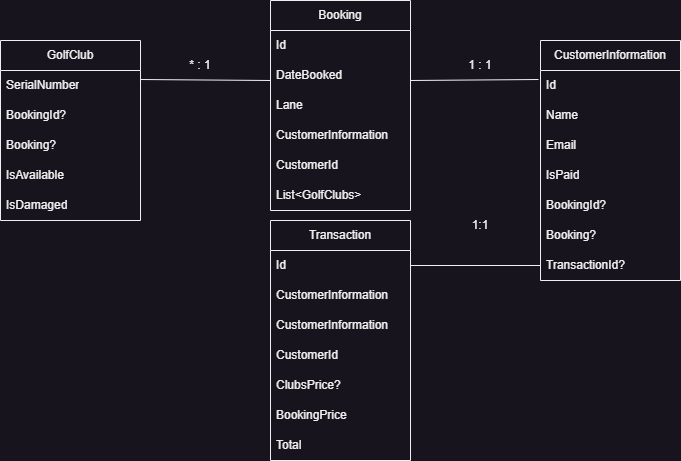

The diagram above was exported from draw.io. Its source (the exported page's mxGraphModel, read from the mxfile embedded in the PNG):
<mxGraphModel dx="1658" dy="820" grid="1" gridSize="10" guides="1" tooltips="1" connect="1" arrows="1" fold="1" page="1" pageScale="1" pageWidth="850" pageHeight="1100" math="0" shadow="0">
  <root>
    <mxCell id="0" />
    <mxCell id="1" parent="0" />
    <mxCell id="M7pEE7B-8Z91Fh_CU5t--1" value="Booking" style="swimlane;fontStyle=0;childLayout=stackLayout;horizontal=1;startSize=30;horizontalStack=0;resizeParent=1;resizeParentMax=0;resizeLast=0;collapsible=1;marginBottom=0;whiteSpace=wrap;html=1;" parent="1" vertex="1">
      <mxGeometry x="330" y="80" width="140" height="210" as="geometry">
        <mxRectangle x="330" y="80" width="90" height="30" as="alternateBounds" />
      </mxGeometry>
    </mxCell>
    <mxCell id="M7pEE7B-8Z91Fh_CU5t--2" value="Id" style="text;strokeColor=none;fillColor=none;align=left;verticalAlign=middle;spacingLeft=4;spacingRight=4;overflow=hidden;points=[[0,0.5],[1,0.5]];portConstraint=eastwest;rotatable=0;whiteSpace=wrap;html=1;" parent="M7pEE7B-8Z91Fh_CU5t--1" vertex="1">
      <mxGeometry y="30" width="140" height="30" as="geometry" />
    </mxCell>
    <mxCell id="6YiR3Al3GBj4d1x64uAM-13" value="DateBooked" style="text;strokeColor=none;fillColor=none;align=left;verticalAlign=middle;spacingLeft=4;spacingRight=4;overflow=hidden;points=[[0,0.5],[1,0.5]];portConstraint=eastwest;rotatable=0;whiteSpace=wrap;html=1;" parent="M7pEE7B-8Z91Fh_CU5t--1" vertex="1">
      <mxGeometry y="60" width="140" height="30" as="geometry" />
    </mxCell>
    <mxCell id="M7pEE7B-8Z91Fh_CU5t--3" value="Lane" style="text;strokeColor=none;fillColor=none;align=left;verticalAlign=middle;spacingLeft=4;spacingRight=4;overflow=hidden;points=[[0,0.5],[1,0.5]];portConstraint=eastwest;rotatable=0;whiteSpace=wrap;html=1;" parent="M7pEE7B-8Z91Fh_CU5t--1" vertex="1">
      <mxGeometry y="90" width="140" height="30" as="geometry" />
    </mxCell>
    <mxCell id="M7pEE7B-8Z91Fh_CU5t--21" value="CustomerInformation" style="text;strokeColor=none;fillColor=none;align=left;verticalAlign=middle;spacingLeft=4;spacingRight=4;overflow=hidden;points=[[0,0.5],[1,0.5]];portConstraint=eastwest;rotatable=0;whiteSpace=wrap;html=1;" parent="M7pEE7B-8Z91Fh_CU5t--1" vertex="1">
      <mxGeometry y="120" width="140" height="30" as="geometry" />
    </mxCell>
    <mxCell id="JzjPftaeTdkyvcKgVLnK-2" value="CustomerId" style="text;strokeColor=none;fillColor=none;align=left;verticalAlign=middle;spacingLeft=4;spacingRight=4;overflow=hidden;points=[[0,0.5],[1,0.5]];portConstraint=eastwest;rotatable=0;whiteSpace=wrap;html=1;" parent="M7pEE7B-8Z91Fh_CU5t--1" vertex="1">
      <mxGeometry y="150" width="140" height="30" as="geometry" />
    </mxCell>
    <mxCell id="M7pEE7B-8Z91Fh_CU5t--4" value="List&amp;lt;GolfClubs&amp;gt;" style="text;strokeColor=none;fillColor=none;align=left;verticalAlign=middle;spacingLeft=4;spacingRight=4;overflow=hidden;points=[[0,0.5],[1,0.5]];portConstraint=eastwest;rotatable=0;whiteSpace=wrap;html=1;" parent="M7pEE7B-8Z91Fh_CU5t--1" vertex="1">
      <mxGeometry y="180" width="140" height="30" as="geometry" />
    </mxCell>
    <mxCell id="M7pEE7B-8Z91Fh_CU5t--9" value="GolfClub" style="swimlane;fontStyle=0;childLayout=stackLayout;horizontal=1;startSize=30;horizontalStack=0;resizeParent=1;resizeParentMax=0;resizeLast=0;collapsible=1;marginBottom=0;whiteSpace=wrap;html=1;" parent="1" vertex="1">
      <mxGeometry x="60" y="120" width="140" height="180" as="geometry" />
    </mxCell>
    <mxCell id="M7pEE7B-8Z91Fh_CU5t--10" value="SerialNumber" style="text;strokeColor=none;fillColor=none;align=left;verticalAlign=middle;spacingLeft=4;spacingRight=4;overflow=hidden;points=[[0,0.5],[1,0.5]];portConstraint=eastwest;rotatable=0;whiteSpace=wrap;html=1;" parent="M7pEE7B-8Z91Fh_CU5t--9" vertex="1">
      <mxGeometry y="30" width="140" height="30" as="geometry" />
    </mxCell>
    <mxCell id="kyBMQRAE5z2K3LKIvSKx-1" value="BookingId?" style="text;strokeColor=none;fillColor=none;align=left;verticalAlign=middle;spacingLeft=4;spacingRight=4;overflow=hidden;points=[[0,0.5],[1,0.5]];portConstraint=eastwest;rotatable=0;whiteSpace=wrap;html=1;" parent="M7pEE7B-8Z91Fh_CU5t--9" vertex="1">
      <mxGeometry y="60" width="140" height="30" as="geometry" />
    </mxCell>
    <mxCell id="kyBMQRAE5z2K3LKIvSKx-5" value="Booking?" style="text;strokeColor=none;fillColor=none;align=left;verticalAlign=middle;spacingLeft=4;spacingRight=4;overflow=hidden;points=[[0,0.5],[1,0.5]];portConstraint=eastwest;rotatable=0;whiteSpace=wrap;html=1;" parent="M7pEE7B-8Z91Fh_CU5t--9" vertex="1">
      <mxGeometry y="90" width="140" height="30" as="geometry" />
    </mxCell>
    <mxCell id="kyBMQRAE5z2K3LKIvSKx-7" value="IsAvailable" style="text;strokeColor=none;fillColor=none;align=left;verticalAlign=middle;spacingLeft=4;spacingRight=4;overflow=hidden;points=[[0,0.5],[1,0.5]];portConstraint=eastwest;rotatable=0;whiteSpace=wrap;html=1;" parent="M7pEE7B-8Z91Fh_CU5t--9" vertex="1">
      <mxGeometry y="120" width="140" height="30" as="geometry" />
    </mxCell>
    <mxCell id="kyBMQRAE5z2K3LKIvSKx-8" value="IsDamaged" style="text;strokeColor=none;fillColor=none;align=left;verticalAlign=middle;spacingLeft=4;spacingRight=4;overflow=hidden;points=[[0,0.5],[1,0.5]];portConstraint=eastwest;rotatable=0;whiteSpace=wrap;html=1;" parent="M7pEE7B-8Z91Fh_CU5t--9" vertex="1">
      <mxGeometry y="150" width="140" height="30" as="geometry" />
    </mxCell>
    <mxCell id="M7pEE7B-8Z91Fh_CU5t--13" value="CustomerInformation" style="swimlane;fontStyle=0;childLayout=stackLayout;horizontal=1;startSize=30;horizontalStack=0;resizeParent=1;resizeParentMax=0;resizeLast=0;collapsible=1;marginBottom=0;whiteSpace=wrap;html=1;" parent="1" vertex="1">
      <mxGeometry x="600" y="120" width="140" height="240" as="geometry" />
    </mxCell>
    <mxCell id="M7pEE7B-8Z91Fh_CU5t--15" value="Id" style="text;strokeColor=none;fillColor=none;align=left;verticalAlign=middle;spacingLeft=4;spacingRight=4;overflow=hidden;points=[[0,0.5],[1,0.5]];portConstraint=eastwest;rotatable=0;whiteSpace=wrap;html=1;" parent="M7pEE7B-8Z91Fh_CU5t--13" vertex="1">
      <mxGeometry y="30" width="140" height="30" as="geometry" />
    </mxCell>
    <mxCell id="M7pEE7B-8Z91Fh_CU5t--16" value="Name" style="text;strokeColor=none;fillColor=none;align=left;verticalAlign=middle;spacingLeft=4;spacingRight=4;overflow=hidden;points=[[0,0.5],[1,0.5]];portConstraint=eastwest;rotatable=0;whiteSpace=wrap;html=1;" parent="M7pEE7B-8Z91Fh_CU5t--13" vertex="1">
      <mxGeometry y="60" width="140" height="30" as="geometry" />
    </mxCell>
    <mxCell id="M7pEE7B-8Z91Fh_CU5t--22" value="Email" style="text;strokeColor=none;fillColor=none;align=left;verticalAlign=middle;spacingLeft=4;spacingRight=4;overflow=hidden;points=[[0,0.5],[1,0.5]];portConstraint=eastwest;rotatable=0;whiteSpace=wrap;html=1;" parent="M7pEE7B-8Z91Fh_CU5t--13" vertex="1">
      <mxGeometry y="90" width="140" height="30" as="geometry" />
    </mxCell>
    <mxCell id="kyBMQRAE5z2K3LKIvSKx-3" value="IsPaid" style="text;strokeColor=none;fillColor=none;align=left;verticalAlign=middle;spacingLeft=4;spacingRight=4;overflow=hidden;points=[[0,0.5],[1,0.5]];portConstraint=eastwest;rotatable=0;whiteSpace=wrap;html=1;" parent="M7pEE7B-8Z91Fh_CU5t--13" vertex="1">
      <mxGeometry y="120" width="140" height="30" as="geometry" />
    </mxCell>
    <mxCell id="kyBMQRAE5z2K3LKIvSKx-4" value="BookingId?" style="text;strokeColor=none;fillColor=none;align=left;verticalAlign=middle;spacingLeft=4;spacingRight=4;overflow=hidden;points=[[0,0.5],[1,0.5]];portConstraint=eastwest;rotatable=0;whiteSpace=wrap;html=1;" parent="M7pEE7B-8Z91Fh_CU5t--13" vertex="1">
      <mxGeometry y="150" width="140" height="30" as="geometry" />
    </mxCell>
    <mxCell id="kyBMQRAE5z2K3LKIvSKx-6" value="Booking?" style="text;strokeColor=none;fillColor=none;align=left;verticalAlign=middle;spacingLeft=4;spacingRight=4;overflow=hidden;points=[[0,0.5],[1,0.5]];portConstraint=eastwest;rotatable=0;whiteSpace=wrap;html=1;" parent="M7pEE7B-8Z91Fh_CU5t--13" vertex="1">
      <mxGeometry y="180" width="140" height="30" as="geometry" />
    </mxCell>
    <mxCell id="6YiR3Al3GBj4d1x64uAM-14" value="TransactionId?" style="text;strokeColor=none;fillColor=none;align=left;verticalAlign=middle;spacingLeft=4;spacingRight=4;overflow=hidden;points=[[0,0.5],[1,0.5]];portConstraint=eastwest;rotatable=0;whiteSpace=wrap;html=1;" parent="M7pEE7B-8Z91Fh_CU5t--13" vertex="1">
      <mxGeometry y="210" width="140" height="30" as="geometry" />
    </mxCell>
    <mxCell id="M7pEE7B-8Z91Fh_CU5t--17" value="" style="endArrow=none;html=1;rounded=0;entryX=-0.014;entryY=0.3;entryDx=0;entryDy=0;entryPerimeter=0;" parent="1" edge="1">
      <mxGeometry width="50" height="50" relative="1" as="geometry">
        <mxPoint x="470" y="160" as="sourcePoint" />
        <mxPoint x="598.04" y="159" as="targetPoint" />
      </mxGeometry>
    </mxCell>
    <mxCell id="M7pEE7B-8Z91Fh_CU5t--18" value="1 : 1" style="text;html=1;strokeColor=none;fillColor=none;align=center;verticalAlign=middle;whiteSpace=wrap;rounded=0;" parent="1" vertex="1">
      <mxGeometry x="510" y="130" width="60" height="30" as="geometry" />
    </mxCell>
    <mxCell id="M7pEE7B-8Z91Fh_CU5t--19" value="" style="endArrow=none;html=1;rounded=0;exitX=1;exitY=0.3;exitDx=0;exitDy=0;exitPerimeter=0;" parent="1" source="M7pEE7B-8Z91Fh_CU5t--10" edge="1">
      <mxGeometry width="50" height="50" relative="1" as="geometry">
        <mxPoint x="240" y="160" as="sourcePoint" />
        <mxPoint x="330" y="160" as="targetPoint" />
      </mxGeometry>
    </mxCell>
    <mxCell id="M7pEE7B-8Z91Fh_CU5t--20" value="* : 1" style="text;html=1;strokeColor=none;fillColor=none;align=center;verticalAlign=middle;whiteSpace=wrap;rounded=0;" parent="1" vertex="1">
      <mxGeometry x="230" y="130" width="60" height="30" as="geometry" />
    </mxCell>
    <mxCell id="6YiR3Al3GBj4d1x64uAM-1" value="Transaction" style="swimlane;fontStyle=0;childLayout=stackLayout;horizontal=1;startSize=30;horizontalStack=0;resizeParent=1;resizeParentMax=0;resizeLast=0;collapsible=1;marginBottom=0;whiteSpace=wrap;html=1;" parent="1" vertex="1">
      <mxGeometry x="330" y="300" width="140" height="240" as="geometry" />
    </mxCell>
    <mxCell id="6YiR3Al3GBj4d1x64uAM-11" value="Id" style="text;strokeColor=none;fillColor=none;align=left;verticalAlign=middle;spacingLeft=4;spacingRight=4;overflow=hidden;points=[[0,0.5],[1,0.5]];portConstraint=eastwest;rotatable=0;whiteSpace=wrap;html=1;" parent="6YiR3Al3GBj4d1x64uAM-1" vertex="1">
      <mxGeometry y="30" width="140" height="30" as="geometry" />
    </mxCell>
    <mxCell id="JzjPftaeTdkyvcKgVLnK-3" value="CustomerInformation" style="text;strokeColor=none;fillColor=none;align=left;verticalAlign=middle;spacingLeft=4;spacingRight=4;overflow=hidden;points=[[0,0.5],[1,0.5]];portConstraint=eastwest;rotatable=0;whiteSpace=wrap;html=1;" parent="6YiR3Al3GBj4d1x64uAM-1" vertex="1">
      <mxGeometry y="60" width="140" height="30" as="geometry" />
    </mxCell>
    <mxCell id="6YiR3Al3GBj4d1x64uAM-9" value="CustomerInformation" style="text;strokeColor=none;fillColor=none;align=left;verticalAlign=middle;spacingLeft=4;spacingRight=4;overflow=hidden;points=[[0,0.5],[1,0.5]];portConstraint=eastwest;rotatable=0;whiteSpace=wrap;html=1;" parent="6YiR3Al3GBj4d1x64uAM-1" vertex="1">
      <mxGeometry y="90" width="140" height="30" as="geometry" />
    </mxCell>
    <mxCell id="JzjPftaeTdkyvcKgVLnK-1" value="CustomerId" style="text;strokeColor=none;fillColor=none;align=left;verticalAlign=middle;spacingLeft=4;spacingRight=4;overflow=hidden;points=[[0,0.5],[1,0.5]];portConstraint=eastwest;rotatable=0;whiteSpace=wrap;html=1;" parent="6YiR3Al3GBj4d1x64uAM-1" vertex="1">
      <mxGeometry y="120" width="140" height="30" as="geometry" />
    </mxCell>
    <mxCell id="6YiR3Al3GBj4d1x64uAM-3" value="ClubsPrice?" style="text;strokeColor=none;fillColor=none;align=left;verticalAlign=middle;spacingLeft=4;spacingRight=4;overflow=hidden;points=[[0,0.5],[1,0.5]];portConstraint=eastwest;rotatable=0;whiteSpace=wrap;html=1;" parent="6YiR3Al3GBj4d1x64uAM-1" vertex="1">
      <mxGeometry y="150" width="140" height="30" as="geometry" />
    </mxCell>
    <mxCell id="6YiR3Al3GBj4d1x64uAM-4" value="BookingPrice" style="text;strokeColor=none;fillColor=none;align=left;verticalAlign=middle;spacingLeft=4;spacingRight=4;overflow=hidden;points=[[0,0.5],[1,0.5]];portConstraint=eastwest;rotatable=0;whiteSpace=wrap;html=1;" parent="6YiR3Al3GBj4d1x64uAM-1" vertex="1">
      <mxGeometry y="180" width="140" height="30" as="geometry" />
    </mxCell>
    <mxCell id="6YiR3Al3GBj4d1x64uAM-15" value="Total" style="text;strokeColor=none;fillColor=none;align=left;verticalAlign=middle;spacingLeft=4;spacingRight=4;overflow=hidden;points=[[0,0.5],[1,0.5]];portConstraint=eastwest;rotatable=0;whiteSpace=wrap;html=1;" parent="6YiR3Al3GBj4d1x64uAM-1" vertex="1">
      <mxGeometry y="210" width="140" height="30" as="geometry" />
    </mxCell>
    <mxCell id="6YiR3Al3GBj4d1x64uAM-10" value="1:1" style="text;html=1;strokeColor=none;fillColor=none;align=center;verticalAlign=middle;whiteSpace=wrap;rounded=0;" parent="1" vertex="1">
      <mxGeometry x="510" y="290" width="60" height="30" as="geometry" />
    </mxCell>
    <mxCell id="6YiR3Al3GBj4d1x64uAM-12" value="" style="endArrow=none;html=1;rounded=0;exitX=1;exitY=0.5;exitDx=0;exitDy=0;entryX=0;entryY=0.5;entryDx=0;entryDy=0;" parent="1" source="6YiR3Al3GBj4d1x64uAM-11" target="6YiR3Al3GBj4d1x64uAM-14" edge="1">
      <mxGeometry width="50" height="50" relative="1" as="geometry">
        <mxPoint x="510" y="360" as="sourcePoint" />
        <mxPoint x="560" y="310" as="targetPoint" />
      </mxGeometry>
    </mxCell>
  </root>
</mxGraphModel>